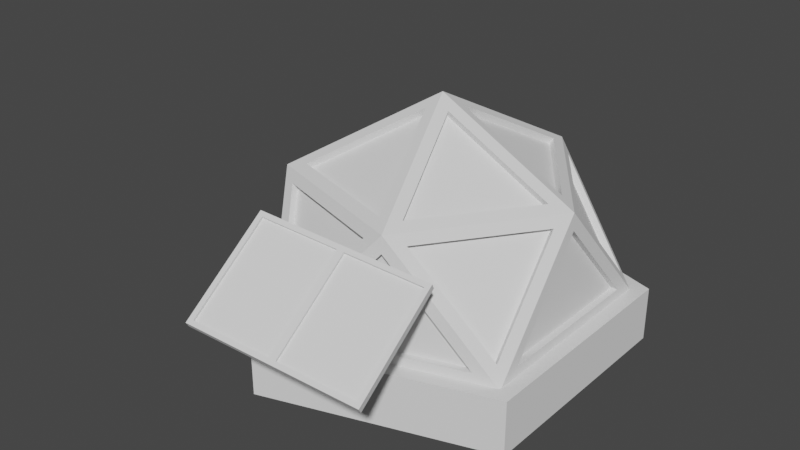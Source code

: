 # Source: MarsBase.blend  (saved by Blender 2.80.74; exported with 4.5.12 LTS)
import bpy
from mathutils import Matrix  # noqa: F401  (used for matrix-valued properties, if any)

bpy.ops.wm.read_factory_settings(use_empty=True)
scene = bpy.context.scene
scene.name = 'Scene'

# ---- collections
col_collection = bpy.data.collections.new('Collection'); scene.collection.children.link(col_collection)

# ---- world
world_world = bpy.data.worlds.new('World'); scene.world = world_world
world_world.use_nodes = True; world_world.node_tree.nodes.clear()
_N = world_world.node_tree.nodes; _L = world_world.node_tree.links
n0 = _N.new('ShaderNodeOutputWorld'); n0.name = 'World Output'; n0.location = (300, 300)
n1 = _N.new('ShaderNodeBackground'); n1.name = 'Background'; n1.location = (10, 300)
n1.inputs[0].default_value = (0.05088, 0.05088, 0.05088, 1.0)
_L.new(n1.outputs[0], n0.inputs[0])
n0.is_active_output = True
world_world.color = (0.05088, 0.05088, 0.05088)
world_world.use_sun_shadow = False
world_world.sun_shadow_jitter_overblur = 0.0

# ---- meshes
me_icosphere = bpy.data.meshes.new('Icosphere')
me_icosphere.from_pydata([(0.9282, -0.6744, 0.3328), (-0.3546, -1.091, 0.3328), (-1.147, -3.371e-09, 0.3328), (-0.3546, 1.091, 0.3328), (0.9282, 0.6744, 0.3328), (0.2764, -0.8506, 1.097), (-0.7236, -0.5257, 1.097), (-0.7236, 0.5257, 1.097), (0.2764, 0.8506, 1.097), (0.8944, 0.0, 1.097), (0.0, 0.0, 1.568), (0.9251, -0.5166, 0.404), (0.9251, 0.5166, 0.404), (0.8992, 0.0, 0.9894), (-0.2055, -1.039, 0.404), (0.7772, -0.7202, 0.404), (0.2779, -0.8552, 0.9894), (-1.052, -0.1258, 0.404), (-0.4447, -0.9617, 0.404), (-0.7275, -0.5285, 0.9894), (-0.4447, 0.9617, 0.404), (-1.052, 0.1258, 0.404), (-0.7275, 0.5285, 0.9894), (0.7772, 0.7202, 0.404), (-0.2055, 1.039, 0.404), (0.2779, 0.8552, 0.9894), (0.874, -0.635, 0.4536), (0.8483, -0.1222, 1.035), (0.3784, -0.769, 1.035), (-0.3338, -1.027, 0.4536), (0.1459, -0.8446, 1.035), (-0.6144, -0.5975, 1.035), (-1.08, -3.371e-09, 0.4536), (-0.7581, -0.3997, 1.035), (-0.7581, 0.3997, 1.035), (-0.3338, 1.027, 0.4536), (-0.6144, 0.5975, 1.035), (0.1459, 0.8446, 1.035), (0.874, 0.635, 0.4536), (0.3784, 0.769, 1.035), (0.8483, 0.1222, 1.035), (0.3026, -0.713, 1.136), (0.7716, -0.06748, 1.136), (0.09288, -0.06748, 1.493), (-0.5846, -0.5081, 1.136), (0.1743, -0.7547, 1.136), (-0.03548, -0.1092, 1.493), (-0.6639, 0.3989, 1.136), (-0.6639, -0.3989, 1.136), (-0.1148, 0.0, 1.493), (0.1743, 0.7547, 1.136), (-0.5846, 0.5081, 1.136), (-0.03548, 0.1092, 1.493), (0.7716, 0.06748, 1.136), (0.3026, 0.713, 1.136), (0.09288, 0.06748, 1.493), (0.8827, -0.5166, 0.4021), (0.8827, 0.5166, 0.4021), (0.8568, 5.411e-11, 0.9876), (0.7641, -0.6798, 0.4021), (-0.4104, -0.9368, 0.4021), (-0.4104, 0.9368, 0.4021), (-1.018, 0.1009, 0.4021), (-0.6932, 0.5036, 0.9876), (0.2648, 0.8149, 0.9876), (0.3484, -0.7472, 1.014), (0.1574, -0.8093, 1.014), (-0.721, -0.3997, 1.014), (-0.721, 0.3997, 1.014), (0.1574, 0.8093, 1.014), (0.3484, 0.7472, 1.014), (0.07415, -0.05387, 1.458), (0.1814, -0.7327, 1.1), (-0.02832, -0.08717, 1.458), (-0.6407, 0.3989, 1.1), (-0.09165, 2.657e-09, 1.458), (-0.5774, 0.4861, 1.1), (-0.02832, 0.08717, 1.458), (-0.3865, 1.198, -0.004625), (-0.3865, 1.198, 0.3436), (1.02, 0.7379, -0.004625), (1.02, 0.7379, 0.3436), (1.017, -0.7422, -0.004625), (1.017, -0.7422, 0.3436), (-0.3916, -1.197, -0.004625), (-0.3916, -1.197, 0.3436), (-1.259, 0.002659, -0.004625), (-1.259, 0.002659, 0.3436), (-0.2186, -0.9991, 0.4021), (0.2648, -0.8149, 0.9876), (-1.018, -0.1009, 0.4021), (-0.6932, -0.5036, 0.9876), (0.7641, 0.6798, 0.4021), (-0.2186, 0.9991, 0.4021), (0.844, -0.6132, 0.4331), (0.8183, -0.1004, 1.014), (-0.3224, -0.9922, 0.4331), (-0.603, -0.5622, 1.014), (-1.043, -3.371e-09, 0.4331), (-0.3224, 0.9922, 0.4331), (-0.603, 0.5622, 1.014), (0.844, 0.6132, 0.4331), (0.8183, 0.1004, 1.014), (0.2839, -0.6994, 1.1), (0.7529, -0.05387, 1.1), (-0.5774, -0.4861, 1.1), (-0.6407, -0.3989, 1.1), (0.1814, 0.7327, 1.1), (0.7529, 0.05387, 1.1), (0.2839, 0.6994, 1.1), (0.07415, 0.05387, 1.458), (-0.3496, -1.088, 1.094), (0.09029, -1.255, 0.8275), (0.6338, -0.948, 0.969), (0.2054, -1.239, 0.8129), (-0.3201, -1.627, 0.7237), (0.09197, -1.286, 0.8065), (0.6633, -1.487, 0.5989), (0.2071, -1.27, 0.7919), (0.6619, -0.9191, 0.9822), (0.6942, -1.508, 0.5782), (-0.3482, -1.655, 0.7105), (-0.3804, -1.067, 1.115), (0.6604, -1.478, 0.5856), (0.6309, -0.939, 0.9557), (0.1206, -1.021, 1.034), (0.1636, -1.015, 1.029), (0.1931, -1.554, 0.6586), (0.1501, -1.56, 0.664), (-0.323, -1.618, 0.7104), (-0.3526, -1.079, 1.081), (0.1177, -1.012, 1.021), (0.1472, -1.551, 0.6507), (0.1902, -1.545, 0.6453), (0.1606, -1.006, 1.015), (0.6538, -0.8944, 0.9456), (-0.3886, -1.042, 1.078), (-0.3564, -1.631, 0.6739), (0.686, -1.483, 0.5416), (0.1246, -0.8615, 0.2788), (-0.06874, -0.889, 0.3033), (-0.06593, -0.9403, 0.2681), (0.1274, -0.9129, 0.2435)], [], [(23, 24, 93, 92), (21, 22, 63, 62), (54, 55, 110, 109), (27, 28, 65, 95), (47, 48, 106, 74), (20, 21, 62, 61), (22, 20, 61, 63), (55, 53, 108, 110), (28, 26, 94, 65), (17, 18, 60, 90), (33, 34, 68, 67), (53, 54, 109, 108), (26, 27, 95, 94), (11, 12, 57, 56), (34, 32, 98, 68), (0, 4, 12, 11), (4, 9, 13, 12), (9, 0, 11, 13), (1, 0, 15, 14), (0, 5, 16, 15), (5, 1, 14, 16), (2, 1, 18, 17), (1, 6, 19, 18), (6, 2, 17, 19), (3, 2, 21, 20), (2, 7, 22, 21), (7, 3, 20, 22), (4, 3, 24, 23), (3, 8, 25, 24), (8, 4, 23, 25), (0, 9, 27, 26), (9, 5, 28, 27), (5, 0, 26, 28), (1, 5, 30, 29), (5, 6, 31, 30), (6, 1, 29, 31), (2, 6, 33, 32), (6, 7, 34, 33), (7, 2, 32, 34), (3, 7, 36, 35), (7, 8, 37, 36), (8, 3, 35, 37), (4, 8, 39, 38), (8, 9, 40, 39), (9, 4, 38, 40), (5, 9, 42, 41), (9, 10, 43, 42), (10, 5, 41, 43), (6, 5, 45, 44), (5, 10, 46, 45), (10, 6, 44, 46), (7, 6, 48, 47), (6, 10, 49, 48), (10, 7, 47, 49), (8, 7, 51, 50), (7, 10, 52, 51), (10, 8, 50, 52), (9, 8, 54, 53), (8, 10, 55, 54), (10, 9, 53, 55), (49, 47, 74, 75), (16, 14, 88, 89), (41, 42, 104, 103), (48, 49, 75, 106), (15, 16, 89, 59), (43, 41, 103, 71), (35, 36, 100, 99), (42, 43, 71, 104), (37, 35, 99, 69), (29, 30, 66, 96), (36, 37, 69, 100), (31, 29, 96, 97), (25, 23, 92, 64), (50, 51, 76, 107), (30, 31, 97, 66), (24, 25, 64, 93), (52, 50, 107, 77), (19, 17, 90, 91), (44, 45, 72, 105), (51, 52, 77, 76), (18, 19, 91, 60), (46, 44, 105, 73), (13, 11, 56, 58), (38, 39, 70, 101), (45, 46, 73, 72), (12, 13, 58, 57), (40, 38, 101, 102), (32, 33, 67, 98), (14, 15, 59, 88), (39, 40, 102, 70), (78, 79, 81, 80), (80, 81, 83, 82), (82, 83, 85, 84), (81, 79, 87, 85, 83), (84, 85, 87, 86), (86, 87, 79, 78), (78, 80, 82, 84, 86), (56, 57, 58), (88, 59, 89), (90, 60, 91), (61, 62, 63), (92, 93, 64), (94, 95, 65), (96, 66, 97), (98, 67, 68), (99, 100, 69), (101, 70, 102), (103, 104, 71), (105, 72, 73), (74, 106, 75), (107, 76, 77), (108, 109, 110), (116, 112, 140, 141), (136, 122, 119, 135), (138, 120, 121, 137), (137, 121, 122, 136), (117, 127, 128, 115, 121, 120), (135, 119, 120, 138), (113, 117, 120, 119), (115, 111, 122, 121), (127, 117, 123, 133), (130, 129, 132, 131), (111, 125, 126, 113, 119, 122), (125, 128, 127, 126), (115, 128, 132, 129), (134, 133, 123, 124), (126, 127, 133, 134), (111, 115, 129, 130), (128, 125, 131, 132), (125, 111, 130, 131), (113, 126, 134, 124), (117, 113, 124, 123), (114, 112, 136, 135), (116, 118, 138, 137), (112, 116, 137, 136), (118, 114, 135, 138), (141, 140, 139, 142), (112, 114, 139, 140), (114, 118, 142, 139), (118, 116, 141, 142)])
_uv = me_icosphere.uv_layers.new(name='UVMap')
_uv.uv.foreach_set('vector', [0.9681, 0.02709, 0.9686, 0.02709, 0.9686, 0.02709, 0.9681, 0.02709, 0.9692, 0.02709, 0.969, 0.02666, 0.969, 0.02666, 0.9692, 0.02709, 0.9682, 0.02654, 0.968, 0.02612, 0.968, 0.02612, 0.9682, 0.02654, 0.9676, 0.02663, 0.9671, 0.02663, 0.9671, 0.02663, 0.9676, 0.02663, 0.969, 0.02654, 0.9695, 0.02654, 0.9695, 0.02654, 0.969, 0.02654, 0.9687, 0.02709, 0.9692, 0.02709, 0.9692, 0.02709, 0.9687, 0.02709, 0.969, 0.02666, 0.9687, 0.02709, 0.9687, 0.02709, 0.969, 0.02666, 0.968, 0.02612, 0.9678, 0.02654, 0.9678, 0.02654, 0.968, 0.02612, 0.9671, 0.02663, 0.9674, 0.02705, 0.9674, 0.02705, 0.9671, 0.02663, 0.9693, 0.02709, 0.9698, 0.02709, 0.9698, 0.02709, 0.9693, 0.02709, 0.9695, 0.02663, 0.969, 0.02663, 0.969, 0.02663, 0.9695, 0.02663, 0.9678, 0.02654, 0.9682, 0.02654, 0.9682, 0.02654, 0.9678, 0.02654, 0.9674, 0.02705, 0.9676, 0.02663, 0.9676, 0.02663, 0.9674, 0.02705, 0.9674, 0.02709, 0.9679, 0.02709, 0.9679, 0.02709, 0.9674, 0.02709, 0.969, 0.02663, 0.9693, 0.02705, 0.9693, 0.02705, 0.969, 0.02663, 0.9674, 0.02714, 0.968, 0.02714, 0.9679, 0.02709, 0.9674, 0.02709, 0.968, 0.02714, 0.9677, 0.02659, 0.9677, 0.02666, 0.9679, 0.02709, 0.9677, 0.02659, 0.9674, 0.02714, 0.9674, 0.02709, 0.9677, 0.02666, 0.9667, 0.02714, 0.9674, 0.02714, 0.9673, 0.02709, 0.9668, 0.02709, 0.9674, 0.02714, 0.967, 0.02659, 0.967, 0.02666, 0.9673, 0.02709, 0.967, 0.02659, 0.9667, 0.02714, 0.9668, 0.02709, 0.967, 0.02666, 0.9693, 0.02714, 0.9699, 0.02714, 0.9698, 0.02709, 0.9693, 0.02709, 0.9699, 0.02714, 0.9696, 0.02659, 0.9696, 0.02666, 0.9698, 0.02709, 0.9696, 0.02659, 0.9693, 0.02714, 0.9693, 0.02709, 0.9696, 0.02666, 0.9686, 0.02714, 0.9693, 0.02714, 0.9692, 0.02709, 0.9687, 0.02709, 0.9693, 0.02714, 0.969, 0.02659, 0.969, 0.02666, 0.9692, 0.02709, 0.969, 0.02659, 0.9686, 0.02714, 0.9687, 0.02709, 0.969, 0.02666, 0.968, 0.02714, 0.9686, 0.02714, 0.9686, 0.02709, 0.9681, 0.02709, 0.9686, 0.02714, 0.9683, 0.02659, 0.9683, 0.02666, 0.9686, 0.02709, 0.9683, 0.02659, 0.968, 0.02714, 0.9681, 0.02709, 0.9683, 0.02666, 0.9674, 0.02714, 0.9677, 0.02659, 0.9676, 0.02663, 0.9674, 0.02705, 0.9677, 0.02659, 0.967, 0.02659, 0.9671, 0.02663, 0.9676, 0.02663, 0.967, 0.02659, 0.9674, 0.02714, 0.9674, 0.02705, 0.9671, 0.02663, 0.9667, 0.02714, 0.967, 0.02659, 0.967, 0.02663, 0.9667, 0.02705, 0.967, 0.02659, 0.9664, 0.02659, 0.9665, 0.02663, 0.967, 0.02663, 0.9664, 0.02659, 0.9667, 0.02714, 0.9667, 0.02705, 0.9665, 0.02663, 0.9693, 0.02714, 0.9696, 0.02659, 0.9695, 0.02663, 0.9693, 0.02705, 0.9696, 0.02659, 0.969, 0.02659, 0.969, 0.02663, 0.9695, 0.02663, 0.969, 0.02659, 0.9693, 0.02714, 0.9693, 0.02705, 0.969, 0.02663, 0.9686, 0.02714, 0.969, 0.02659, 0.9689, 0.02663, 0.9686, 0.02705, 0.969, 0.02659, 0.9683, 0.02659, 0.9684, 0.02663, 0.9689, 0.02663, 0.9683, 0.02659, 0.9686, 0.02714, 0.9686, 0.02705, 0.9684, 0.02663, 0.968, 0.02714, 0.9683, 0.02659, 0.9682, 0.02663, 0.968, 0.02705, 0.9683, 0.02659, 0.9677, 0.02659, 0.9678, 0.02663, 0.9682, 0.02663, 0.9677, 0.02659, 0.968, 0.02714, 0.968, 0.02705, 0.9678, 0.02663, 0.967, 0.02659, 0.9677, 0.02659, 0.9676, 0.02654, 0.9671, 0.02654, 0.9677, 0.02659, 0.9674, 0.02603, 0.9674, 0.02612, 0.9676, 0.02654, 0.9674, 0.02603, 0.967, 0.02659, 0.9671, 0.02654, 0.9674, 0.02612, 0.9664, 0.02659, 0.967, 0.02659, 0.967, 0.02654, 0.9665, 0.02654, 0.967, 0.02659, 0.9667, 0.02603, 0.9667, 0.02612, 0.967, 0.02654, 0.9667, 0.02603, 0.9664, 0.02659, 0.9665, 0.02654, 0.9667, 0.02612, 0.969, 0.02659, 0.9696, 0.02659, 0.9695, 0.02654, 0.969, 0.02654, 0.9696, 0.02659, 0.9693, 0.02603, 0.9693, 0.02612, 0.9695, 0.02654, 0.9693, 0.02603, 0.969, 0.02659, 0.969, 0.02654, 0.9693, 0.02612, 0.9683, 0.02659, 0.969, 0.02659, 0.9689, 0.02654, 0.9684, 0.02654, 0.969, 0.02659, 0.9686, 0.02603, 0.9686, 0.02612, 0.9689, 0.02654, 0.9686, 0.02603, 0.9683, 0.02659, 0.9684, 0.02654, 0.9686, 0.02612, 0.9677, 0.02659, 0.9683, 0.02659, 0.9682, 0.02654, 0.9678, 0.02654, 0.9683, 0.02659, 0.968, 0.02603, 0.968, 0.02612, 0.9682, 0.02654, 0.968, 0.02603, 0.9677, 0.02659, 0.9678, 0.02654, 0.968, 0.02612, 0.9693, 0.02612, 0.969, 0.02654, 0.969, 0.02654, 0.9693, 0.02612, 0.967, 0.02666, 0.9668, 0.02709, 0.9668, 0.02709, 0.967, 0.02666, 0.9671, 0.02654, 0.9676, 0.02654, 0.9676, 0.02654, 0.9671, 0.02654, 0.9695, 0.02654, 0.9693, 0.02612, 0.9693, 0.02612, 0.9695, 0.02654, 0.9673, 0.02709, 0.967, 0.02666, 0.967, 0.02666, 0.9673, 0.02709, 0.9674, 0.02612, 0.9671, 0.02654, 0.9671, 0.02654, 0.9674, 0.02612, 0.9686, 0.02705, 0.9689, 0.02663, 0.9689, 0.02663, 0.9686, 0.02705, 0.9676, 0.02654, 0.9674, 0.02612, 0.9674, 0.02612, 0.9676, 0.02654, 0.9684, 0.02663, 0.9686, 0.02705, 0.9686, 0.02705, 0.9684, 0.02663, 0.9667, 0.02705, 0.967, 0.02663, 0.967, 0.02663, 0.9667, 0.02705, 0.9689, 0.02663, 0.9684, 0.02663, 0.9684, 0.02663, 0.9689, 0.02663, 0.9665, 0.02663, 0.9667, 0.02705, 0.9667, 0.02705, 0.9665, 0.02663, 0.9683, 0.02666, 0.9681, 0.02709, 0.9681, 0.02709, 0.9683, 0.02666, 0.9684, 0.02654, 0.9689, 0.02654, 0.9689, 0.02654, 0.9684, 0.02654, 0.967, 0.02663, 0.9665, 0.02663, 0.9665, 0.02663, 0.967, 0.02663, 0.9686, 0.02709, 0.9683, 0.02666, 0.9683, 0.02666, 0.9686, 0.02709, 0.9686, 0.02612, 0.9684, 0.02654, 0.9684, 0.02654, 0.9686, 0.02612, 0.9696, 0.02666, 0.9693, 0.02709, 0.9693, 0.02709, 0.9696, 0.02666, 0.9665, 0.02654, 0.967, 0.02654, 0.967, 0.02654, 0.9665, 0.02654, 0.9689, 0.02654, 0.9686, 0.02612, 0.9686, 0.02612, 0.9689, 0.02654, 0.9698, 0.02709, 0.9696, 0.02666, 0.9696, 0.02666, 0.9698, 0.02709, 0.9667, 0.02612, 0.9665, 0.02654, 0.9665, 0.02654, 0.9667, 0.02612, 0.9677, 0.02666, 0.9674, 0.02709, 0.9674, 0.02709, 0.9677, 0.02666, 0.968, 0.02705, 0.9682, 0.02663, 0.9682, 0.02663, 0.968, 0.02705, 0.967, 0.02654, 0.9667, 0.02612, 0.9667, 0.02612, 0.967, 0.02654, 0.9679, 0.02709, 0.9677, 0.02666, 0.9677, 0.02666, 0.9679, 0.02709, 0.9678, 0.02663, 0.968, 0.02705, 0.968, 0.02705, 0.9678, 0.02663, 0.9693, 0.02705, 0.9695, 0.02663, 0.9695, 0.02663, 0.9693, 0.02705, 0.9668, 0.02709, 0.9673, 0.02709, 0.9673, 0.02709, 0.9668, 0.02709, 0.9682, 0.02663, 0.9678, 0.02663, 0.9678, 0.02663, 0.9682, 0.02663, 0.9682, 0.03186, 0.9682, 0.03186, 0.9682, 0.03186, 0.9682, 0.03186, 0.9682, 0.03186, 0.9682, 0.03186, 0.9682, 0.03186, 0.9682, 0.03186, 0.9682, 0.03186, 0.9682, 0.03186, 0.9682, 0.03186, 0.9682, 0.03186, 0.9682, 0.03186, 0.9682, 0.03186, 0.9682, 0.03186, 0.9682, 0.03186, 0.9682, 0.03186, 0.9682, 0.03186, 0.9682, 0.03186, 0.9682, 0.03186, 0.9682, 0.03186, 0.9682, 0.03186, 0.9682, 0.03186, 0.9682, 0.03186, 0.9682, 0.03186, 0.9682, 0.03186, 0.9682, 0.03186, 0.9682, 0.03186, 0.9682, 0.03186, 0.9682, 0.03186, 0.7163, 0.523, 0.7187, 0.523, 0.7175, 0.5209, 0.7131, 0.523, 0.7155, 0.523, 0.7143, 0.5209, 0.7258, 0.523, 0.7282, 0.523, 0.727, 0.5209, 0.7226, 0.523, 0.725, 0.523, 0.7238, 0.5209, 0.7194, 0.523, 0.7219, 0.523, 0.7207, 0.5209, 0.7159, 0.5228, 0.7171, 0.5207, 0.7147, 0.5207, 0.7127, 0.5228, 0.7139, 0.5207, 0.7115, 0.5207, 0.7254, 0.5228, 0.7266, 0.5207, 0.7242, 0.5207, 0.7222, 0.5228, 0.7234, 0.5207, 0.721, 0.5207, 0.7191, 0.5228, 0.7203, 0.5207, 0.7179, 0.5207, 0.7147, 0.5203, 0.7171, 0.5203, 0.7159, 0.5182, 0.7115, 0.5203, 0.7139, 0.5203, 0.7127, 0.5182, 0.7242, 0.5203, 0.7266, 0.5203, 0.7254, 0.5182, 0.721, 0.5203, 0.7234, 0.5203, 0.7222, 0.5182, 0.7179, 0.5203, 0.7203, 0.5203, 0.7191, 0.5182, 0.9713, 0.02564, 0.9713, 0.02564, 0.9713, 0.02564, 0.9713, 0.02564, 0.9713, 0.02564, 0.9713, 0.02564, 0.9713, 0.02564, 0.9713, 0.02564, 0.9713, 0.02564, 0.9713, 0.02564, 0.9713, 0.02564, 0.9713, 0.02564, 0.9713, 0.02564, 0.9713, 0.02564, 0.9713, 0.02564, 0.9713, 0.02564, 0.9713, 0.02564, 0.9713, 0.02564, 0.9713, 0.02564, 0.9713, 0.02564, 0.9713, 0.02564, 0.9713, 0.02564, 0.9713, 0.02564, 0.9713, 0.02564, 0.9713, 0.02564, 0.9713, 0.02564, 0.9713, 0.02564, 0.9713, 0.02564, 0.9713, 0.02564, 0.9713, 0.02564, 0.9713, 0.02564, 0.9713, 0.02564, 0.9713, 0.02564, 0.9713, 0.02564, 0.9713, 0.02564, 0.9713, 0.02564, 0.9713, 0.02564, 0.9713, 0.02564, 0.02457, 0.02746, 0.02897, 0.02746, 0.02897, 0.02963, 0.02457, 0.02963, 0.9713, 0.02564, 0.9713, 0.02564, 0.9713, 0.02564, 0.9713, 0.02564, 0.9713, 0.02564, 0.9713, 0.02564, 0.9713, 0.02564, 0.9713, 0.02564, 0.9713, 0.02564, 0.9713, 0.02564, 0.9713, 0.02564, 0.9713, 0.02564, 0.9713, 0.02564, 0.9713, 0.02564, 0.02457, 0.02982, 0.02897, 0.02982, 0.02897, 0.03199, 0.02457, 0.03199, 0.9713, 0.02564, 0.9713, 0.02564, 0.9713, 0.02564, 0.9713, 0.02564, 0.9713, 0.02564, 0.9713, 0.02564, 0.9713, 0.02564, 0.9713, 0.02564, 0.9713, 0.02564, 0.9713, 0.02564, 0.9713, 0.02564, 0.9713, 0.02564, 0.9713, 0.02564, 0.9713, 0.02564, 0.9713, 0.02564, 0.9713, 0.02564, 0.9713, 0.02564, 0.9713, 0.02564, 0.9713, 0.02564, 0.9713, 0.02564, 0.9713, 0.02564, 0.9713, 0.02564, 0.9713, 0.02564, 0.9713, 0.02564, 0.9713, 0.02564, 0.9713, 0.02564, 0.9713, 0.02564, 0.9713, 0.02564, 0.9713, 0.02564, 0.9713, 0.02564, 0.9713, 0.02564, 0.9713, 0.02564, 0.9713, 0.02564, 0.9713, 0.02564, 0.9713, 0.02564, 0.9713, 0.02564, 0.9713, 0.02564, 0.9713, 0.02564, 0.9713, 0.02564, 0.9713, 0.02564, 0.9713, 0.02564, 0.9713, 0.02564, 0.9713, 0.02564, 0.9713, 0.02564, 0.9713, 0.02564, 0.9713, 0.02564, 0.9713, 0.02564, 0.9713, 0.02564, 0.9713, 0.02564, 0.9713, 0.02564, 0.9713, 0.02564, 0.9713, 0.02564, 0.9713, 0.02564, 0.9713, 0.02564, 0.9713, 0.02564, 0.9713, 0.02564])
me_icosphere.use_remesh_preserve_volume = False
me_icosphere.use_remesh_preserve_attributes = False
me_icosphere.use_mirror_vertex_groups = False
me_icosphere.update()

# ---- objects
ob_icosphere = bpy.data.objects.new('Icosphere', me_icosphere)

# ---- transforms, parenting, visibility, modifiers, constraints
ob_icosphere.location = (0.0, 0.0, 0.0)
ob_icosphere.lineart.crease_threshold = 0.0

# ---- collection membership
col_collection.objects.link(ob_icosphere)

# ---- scene / render settings (as saved in the file)
scene.frame_start = 1; scene.frame_end = 250; scene.frame_set(1)
scene.render.engine = 'BLENDER_EEVEE_NEXT'
scene.cycles.use_denoising = False
scene.cycles.samples = 128
scene.cycles.sampling_pattern = 'TABULATED_SOBOL'
scene.cycles.use_adaptive_sampling = False
scene.cycles.use_light_tree = False
scene.view_settings.view_transform = 'Filmic'
bpy.context.view_layer.update()

# ---- added for rendering (the .blend has no active camera and no usable light): camera, sun
cam_auto = bpy.data.cameras.new('AutoCamera')
cam_auto.lens = 50.0
cam_auto.sensor_width = 36.0
cam_auto.clip_end = 1000.0
ob_auto_camera = bpy.data.objects.new('AutoCamera', cam_auto)
scene.collection.objects.link(ob_auto_camera)
ob_auto_camera.location = (3.55954, -4.64343, 3.72491)
ob_auto_camera.rotation_euler = (1.09748, -7.21219e-08, 0.694738)
scene.camera = ob_auto_camera
light_auto_sun = bpy.data.lights.new('AutoSun', 'SUN')
light_auto_sun.energy = 3.0
light_auto_sun.angle = 0.0523599
ob_auto_sun = bpy.data.objects.new('AutoSun', light_auto_sun)
scene.collection.objects.link(ob_auto_sun)
ob_auto_sun.rotation_euler = (0.872665, 0.174533, 0.523599)
bpy.context.view_layer.update()
